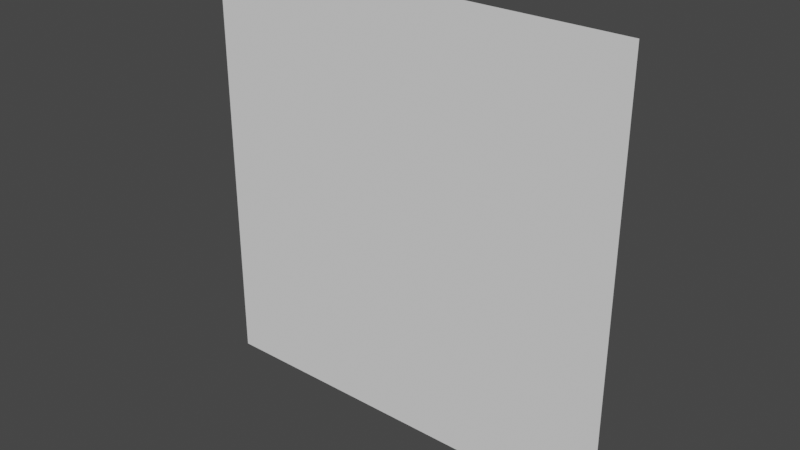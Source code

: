 # Source: Dust.blend  (saved by Blender 2.93.20; exported with 4.5.12 LTS)
import bpy
from mathutils import Matrix  # noqa: F401  (used for matrix-valued properties, if any)

bpy.ops.wm.read_factory_settings(use_empty=True)
scene = bpy.context.scene
scene.name = 'Scene'

# ---- collections
col_collection = bpy.data.collections.new('Collection'); scene.collection.children.link(col_collection)

# ---- world
world_world = bpy.data.worlds.new('World'); scene.world = world_world
world_world.use_nodes = True; world_world.node_tree.nodes.clear()
_N = world_world.node_tree.nodes; _L = world_world.node_tree.links
n0 = _N.new('ShaderNodeOutputWorld'); n0.name = 'World Output'; n0.location = (300, 300)
n1 = _N.new('ShaderNodeBackground'); n1.name = 'Background'; n1.location = (10, 300)
n1.inputs[0].default_value = (0.05088, 0.05088, 0.05088, 1.0)
_L.new(n1.outputs[0], n0.inputs[0])
n0.is_active_output = True
world_world.color = (0.05088, 0.05088, 0.05088)
world_world.use_sun_shadow = False
world_world.sun_shadow_jitter_overblur = 0.0

# ---- meshes
me_circle = bpy.data.meshes.new('Circle')
me_circle.from_pydata([(1.0, 8.742e-08, -1.0), (-1.0, -8.742e-08, -1.0), (1.0, 8.742e-08, 1.0), (-1.0, -8.742e-08, 1.0)], [], [(0, 1, 3, 2)])
_uv = me_circle.uv_layers.new(name='UVMap')
_uv.uv.foreach_set('vector', [0.9999, 0.9999, 0.0001001, 0.9999, 9.998e-05, 0.0001002, 0.9999, 9.998e-05])
me_circle.use_remesh_fix_poles = True
me_circle.use_remesh_preserve_attributes = False
me_circle.update()

# ---- objects
ob_dust_quad = bpy.data.objects.new('Dust Quad', me_circle)

# ---- transforms, parenting, visibility, modifiers, constraints
ob_dust_quad.location = (0.0, 0.0, 0.0)

# ---- collection membership
col_collection.objects.link(ob_dust_quad)

# ---- scene / render settings (as saved in the file)
scene.frame_start = 1; scene.frame_end = 250; scene.frame_set(1)
scene.render.engine = 'BLENDER_EEVEE_NEXT'
scene.cycles.use_denoising = False
scene.cycles.samples = 128
scene.cycles.sampling_pattern = 'TABULATED_SOBOL'
scene.cycles.use_adaptive_sampling = False
scene.cycles.use_light_tree = False
scene.view_settings.view_transform = 'Filmic'
bpy.context.view_layer.update()

# ---- added for rendering (the .blend has no active camera and no usable light): camera, sun
cam_auto = bpy.data.cameras.new('AutoCamera')
cam_auto.lens = 50.0
cam_auto.sensor_width = 36.0
cam_auto.clip_end = 1000.0
ob_auto_camera = bpy.data.objects.new('AutoCamera', cam_auto)
scene.collection.objects.link(ob_auto_camera)
ob_auto_camera.location = (2.61693, -3.14032, 2.09354)
ob_auto_camera.rotation_euler = (1.09748, -7.21219e-08, 0.694738)
scene.camera = ob_auto_camera
light_auto_sun = bpy.data.lights.new('AutoSun', 'SUN')
light_auto_sun.energy = 3.0
light_auto_sun.angle = 0.0523599
ob_auto_sun = bpy.data.objects.new('AutoSun', light_auto_sun)
scene.collection.objects.link(ob_auto_sun)
ob_auto_sun.rotation_euler = (0.872665, 0.174533, 0.523599)
bpy.context.view_layer.update()
